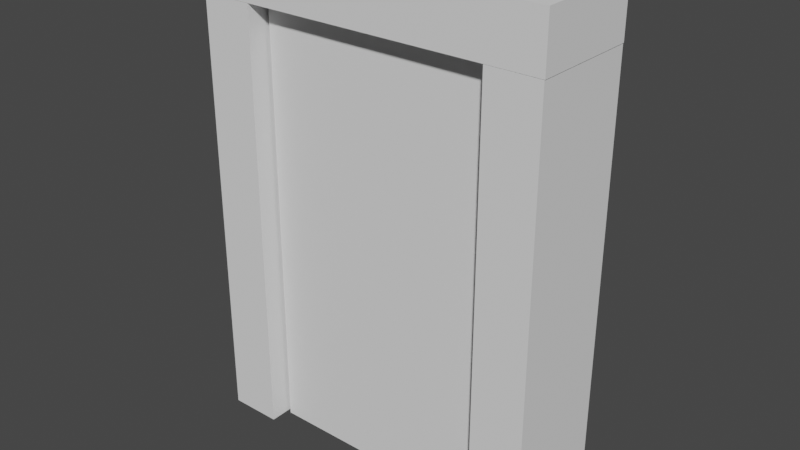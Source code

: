 # Source: Door.blend  (saved by Blender 2.93.20; exported with 4.5.12 LTS)
import bpy
from mathutils import Matrix  # noqa: F401  (used for matrix-valued properties, if any)

bpy.ops.wm.read_factory_settings(use_empty=True)
scene = bpy.context.scene
scene.name = 'Scene'

# ---- collections
col_collection = bpy.data.collections.new('Collection'); scene.collection.children.link(col_collection)

# ---- world
world_world = bpy.data.worlds.new('World'); scene.world = world_world
world_world.use_nodes = True; world_world.node_tree.nodes.clear()
_N = world_world.node_tree.nodes; _L = world_world.node_tree.links
n0 = _N.new('ShaderNodeOutputWorld'); n0.name = 'World Output'; n0.location = (300, 300)
n1 = _N.new('ShaderNodeBackground'); n1.name = 'Background'; n1.location = (10, 300)
n1.inputs[0].default_value = (0.05088, 0.05088, 0.05088, 1.0)
_L.new(n1.outputs[0], n0.inputs[0])
n0.is_active_output = True
world_world.color = (0.05088, 0.05088, 0.05088)
world_world.use_sun_shadow = False
world_world.sun_shadow_jitter_overblur = 0.0

# ---- meshes
me_cube_003 = bpy.data.meshes.new('Cube.003')
me_cube_003.from_pydata([(-1.0, -1.0, -0.7526), (-1.0, -1.0, 0.8678), (-1.0, 1.0, -0.7526), (-1.0, 1.0, 0.8678), (1.0, -1.0, -0.7526), (1.0, -1.0, 0.8678), (1.0, 1.0, -0.7526), (1.0, 1.0, 0.8678), (17.53, -1.0, -0.7514), (1.012, -1.0, -0.7514), (17.53, 1.0, -0.7514), (1.012, 1.0, -0.7514), (17.53, -1.0, -0.5093), (1.012, -1.0, -0.5093), (17.53, 1.0, -0.5093), (1.012, 1.0, -0.5093), (17.53, -1.0, 0.6232), (1.012, -1.0, 0.6232), (17.53, 1.0, 0.6232), (1.012, 1.0, 0.6232), (17.53, -1.0, 0.8653), (1.012, -1.0, 0.8653), (17.53, 1.0, 0.8653), (1.012, 1.0, 0.8653)], [], [(0, 1, 3, 2), (2, 3, 7, 6), (6, 7, 5, 4), (4, 5, 1, 0), (2, 6, 4, 0), (7, 3, 1, 5), (8, 9, 11, 10), (10, 11, 15, 14), (14, 15, 13, 12), (12, 13, 9, 8), (10, 14, 12, 8), (15, 11, 9, 13), (16, 17, 19, 18), (18, 19, 23, 22), (22, 23, 21, 20), (20, 21, 17, 16), (18, 22, 20, 16), (23, 19, 17, 21)])
_uv = me_cube_003.uv_layers.new(name='UVMap')
_uv.uv.foreach_set('vector', [0.375, 0.0, 0.625, 0.0, 0.625, 0.25, 0.375, 0.25, 0.375, 0.25, 0.625, 0.25, 0.625, 0.5, 0.375, 0.5, 0.375, 0.5, 0.625, 0.5, 0.625, 0.75, 0.375, 0.75, 0.375, 0.75, 0.625, 0.75, 0.625, 1.0, 0.375, 1.0, 0.125, 0.5, 0.375, 0.5, 0.375, 0.75, 0.125, 0.75, 0.625, 0.5, 0.875, 0.5, 0.875, 0.75, 0.625, 0.75, 0.375, 0.0, 0.625, 0.0, 0.625, 0.25, 0.375, 0.25, 0.375, 0.25, 0.625, 0.25, 0.625, 0.5, 0.375, 0.5, 0.375, 0.5, 0.625, 0.5, 0.625, 0.75, 0.375, 0.75, 0.375, 0.75, 0.625, 0.75, 0.625, 1.0, 0.375, 1.0, 0.125, 0.5, 0.375, 0.5, 0.375, 0.75, 0.125, 0.75, 0.625, 0.5, 0.875, 0.5, 0.875, 0.75, 0.625, 0.75, 0.375, 0.0, 0.625, 0.0, 0.625, 0.25, 0.375, 0.25, 0.375, 0.25, 0.625, 0.25, 0.625, 0.5, 0.375, 0.5, 0.375, 0.5, 0.625, 0.5, 0.625, 0.75, 0.375, 0.75, 0.375, 0.75, 0.625, 0.75, 0.625, 1.0, 0.375, 1.0, 0.125, 0.5, 0.375, 0.5, 0.375, 0.75, 0.125, 0.75, 0.625, 0.5, 0.875, 0.5, 0.875, 0.75, 0.625, 0.75])
me_cube_003.use_remesh_fix_poles = True
me_cube_003.use_remesh_preserve_attributes = False
me_cube_003.update()
me_cube_004 = bpy.data.meshes.new('Cube.004')
me_cube_004.from_pydata([(17.59, -0.6078, -0.4946), (0.8778, -0.6078, -0.4946), (17.59, 0.6078, -0.4946), (0.8778, 0.6078, -0.4946), (17.59, -0.6078, 0.6084), (0.8778, -0.6078, 0.6084), (17.59, 0.6078, 0.6084), (0.8778, 0.6078, 0.6084)], [], [(2, 0, 1, 3), (4, 6, 7, 5), (2, 3, 7, 6), (1, 0, 4, 5), (0, 2, 6, 4)])
_uv = me_cube_004.uv_layers.new(name='UVMap')
_uv.uv.foreach_set('vector', [0.375, 0.5, 0.375, 0.75, 0.625, 0.75, 0.625, 0.5, 0.375, 0.0, 0.375, 0.25, 0.625, 0.25, 0.625, 0.0, 0.375, 0.5, 0.625, 0.5, 0.625, 0.25, 0.375, 0.25, 0.625, 0.75, 0.375, 0.75, 0.375, 0.0, 0.625, 0.0, 0.375, 0.75, 0.375, 0.5, 0.375, 0.25, 0.375, 0.0])
me_cube_004.use_remesh_fix_poles = True
me_cube_004.use_remesh_preserve_attributes = False
me_cube_004.update()

# ---- objects
ob_cube_002 = bpy.data.objects.new('Cube.002', me_cube_003)
ob_cube_001 = bpy.data.objects.new('Cube.001', me_cube_004)

# ---- transforms, parenting, visibility, modifiers, constraints
ob_cube_002.location = (2.531, 0.0, 4.507)
ob_cube_002.rotation_euler = (-0.0, 1.571, 0.0)
ob_cube_002.scale = (0.4861, 1.0, 4.015)
ob_cube_001.location = (2.531, 0.0, 4.507)
ob_cube_001.rotation_euler = (-0.0, 1.571, 0.0)
ob_cube_001.scale = (0.4861, 1.0, 4.015)

# ---- collection membership
col_collection.objects.link(ob_cube_002)
col_collection.objects.link(ob_cube_001)

# ---- scene / render settings (as saved in the file)
scene.frame_start = 1; scene.frame_end = 250; scene.frame_set(1)
scene.render.engine = 'BLENDER_EEVEE_NEXT'
scene.cycles.use_denoising = False
scene.cycles.samples = 128
scene.cycles.sampling_pattern = 'TABULATED_SOBOL'
scene.cycles.use_adaptive_sampling = False
scene.cycles.use_light_tree = False
scene.view_settings.view_transform = 'Filmic'
bpy.context.view_layer.update()

# ---- added for rendering (the .blend has no active camera and no usable light): camera, sun
cam_auto = bpy.data.cameras.new('AutoCamera')
cam_auto.lens = 50.0
cam_auto.sensor_width = 36.0
cam_auto.clip_end = 1000.0
ob_auto_camera = bpy.data.objects.new('AutoCamera', cam_auto)
scene.collection.objects.link(ob_auto_camera)
ob_auto_camera.location = (13.2288, -12.5596, 8.84903)
ob_auto_camera.rotation_euler = (1.09748, -7.21219e-08, 0.694738)
scene.camera = ob_auto_camera
light_auto_sun = bpy.data.lights.new('AutoSun', 'SUN')
light_auto_sun.energy = 3.0
light_auto_sun.angle = 0.0523599
ob_auto_sun = bpy.data.objects.new('AutoSun', light_auto_sun)
scene.collection.objects.link(ob_auto_sun)
ob_auto_sun.rotation_euler = (0.872665, 0.174533, 0.523599)
bpy.context.view_layer.update()

